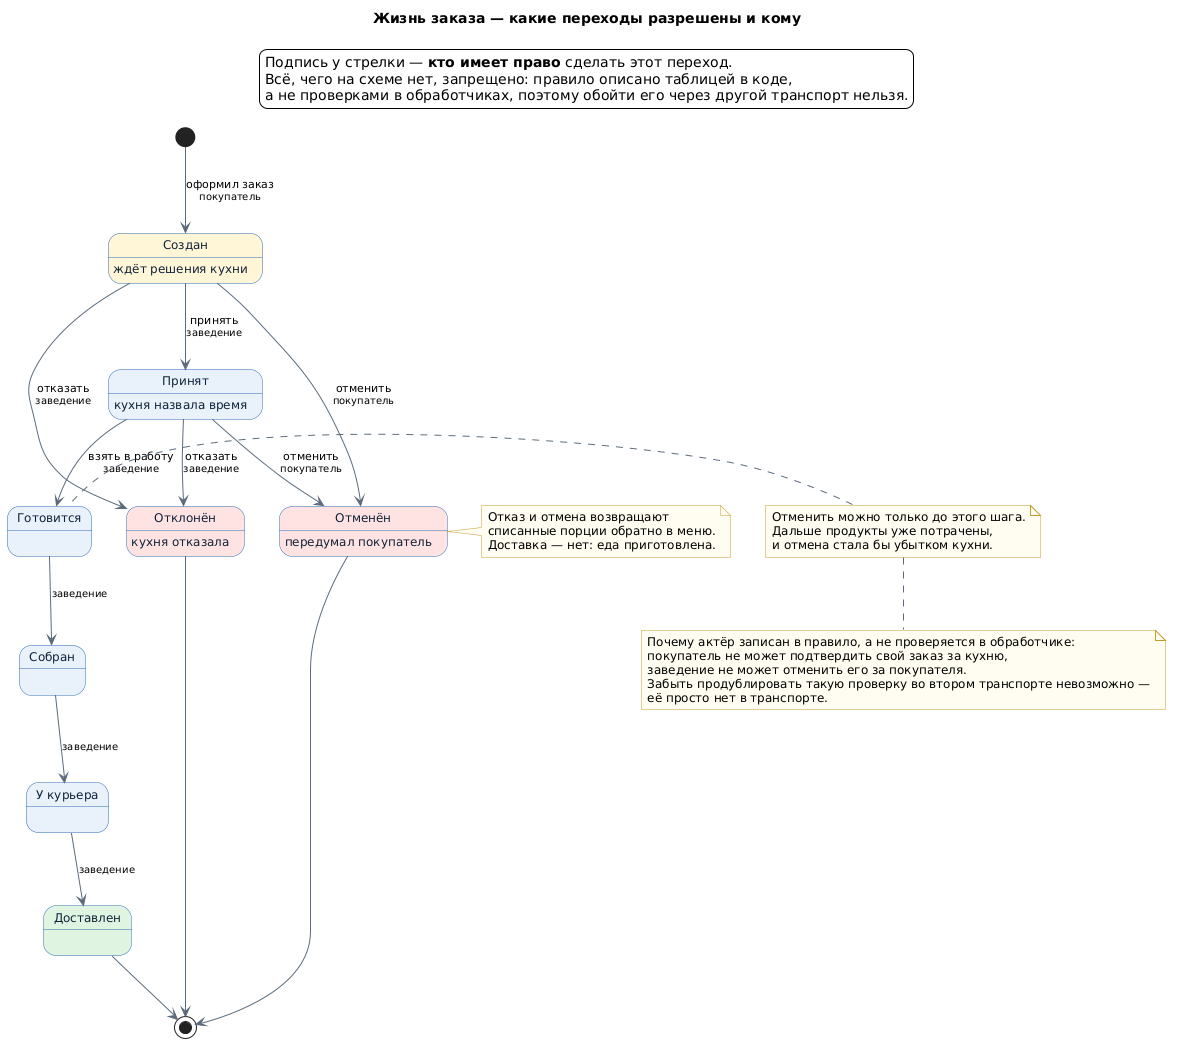

The diagram above was rendered by PlantUML. Its source (embedded in the PNG):
@startuml order-state-machine

skinparam backgroundColor #FFFFFF
skinparam defaultFontName "Helvetica"
skinparam defaultFontSize 12
skinparam shadowing false
skinparam state {
  BackgroundColor #E8F0FA
  BorderColor #2E6DB4
  FontColor #10233A
}
skinparam ArrowColor #5B6B7B
skinparam ArrowFontSize 11
skinparam NoteBackgroundColor #FFFDF0
skinparam NoteBorderColor #C79A2E

title Жизнь заказа — какие переходы разрешены и кому

legend top
  Подпись у стрелки — **кто имеет право** сделать этот переход.
  Всё, чего на схеме нет, запрещено: правило описано таблицей в коде,
  а не проверками в обработчиках, поэтому обойти его через другой транспорт нельзя.
endlegend

state "Создан" as created #FFF4D6 : ждёт решения кухни
state "Принят" as accepted : кухня назвала время
state "Готовится" as cooking
state "Собран" as ready
state "У курьера" as in_delivery
state "Доставлен" as delivered #DFF5E1
state "Отклонён" as rejected #FFE3E3 : кухня отказала
state "Отменён" as cancelled #FFE3E3 : передумал покупатель

[*] --> created : оформил заказ\n<size:10>покупатель</size>

created --> accepted : принять\n<size:10>заведение</size>
created --> rejected : отказать\n<size:10>заведение</size>
created --> cancelled : отменить\n<size:10>покупатель</size>

accepted --> cooking : взять в работу\n<size:10>заведение</size>
accepted --> rejected : отказать\n<size:10>заведение</size>
accepted --> cancelled : отменить\n<size:10>покупатель</size>

cooking --> ready : <size:10>заведение</size>
ready --> in_delivery : <size:10>заведение</size>
in_delivery --> delivered : <size:10>заведение</size>

delivered --> [*]
rejected --> [*]
cancelled --> [*]

note right of cancelled
  Отказ и отмена возвращают
  списанные порции обратно в меню.
  Доставка — нет: еда приготовлена.
end note

note left of cooking
  Отменить можно только до этого шага.
  Дальше продукты уже потрачены,
  и отмена стала бы убытком кухни.
end note

note bottom
  Почему актёр записан в правило, а не проверяется в обработчике:
  покупатель не может подтвердить свой заказ за кухню,
  заведение не может отменить его за покупателя.
  Забыть продублировать такую проверку во втором транспорте невозможно —
  её просто нет в транспорте.
end note

@enduml